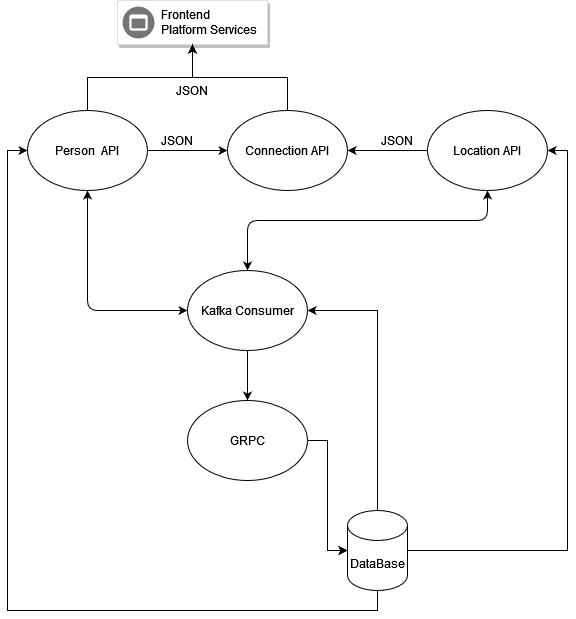

The diagram above was exported from draw.io. Its source (the exported page's mxGraphModel, read from the mxfile embedded in the PNG):
<mxGraphModel dx="1422" dy="780" grid="1" gridSize="10" guides="1" tooltips="1" connect="1" arrows="1" fold="1" page="1" pageScale="1" pageWidth="850" pageHeight="1100" math="0" shadow="0">
  <root>
    <mxCell id="0" />
    <mxCell id="1" parent="0" />
    <mxCell id="Qk-sEx5dM4UX2uTZUkEf-1" value="" style="strokeColor=#dddddd;shadow=1;strokeWidth=1;rounded=1;absoluteArcSize=1;arcSize=2;" vertex="1" parent="1">
      <mxGeometry x="210" y="60" width="150" height="44" as="geometry" />
    </mxCell>
    <mxCell id="Qk-sEx5dM4UX2uTZUkEf-2" value="Frontend&#10;Platform Services" style="sketch=0;dashed=0;connectable=0;html=1;fillColor=#757575;strokeColor=none;shape=mxgraph.gcp2.frontend_platform_services;part=1;labelPosition=right;verticalLabelPosition=middle;align=left;verticalAlign=middle;spacingLeft=5;fontSize=12;" vertex="1" parent="Qk-sEx5dM4UX2uTZUkEf-1">
      <mxGeometry y="0.5" width="32" height="32" relative="1" as="geometry">
        <mxPoint x="5" y="-16" as="offset" />
      </mxGeometry>
    </mxCell>
    <mxCell id="Qk-sEx5dM4UX2uTZUkEf-6" style="edgeStyle=orthogonalEdgeStyle;rounded=0;orthogonalLoop=1;jettySize=auto;html=1;entryX=0.5;entryY=1;entryDx=0;entryDy=0;" edge="1" parent="1" source="Qk-sEx5dM4UX2uTZUkEf-3" target="Qk-sEx5dM4UX2uTZUkEf-1">
      <mxGeometry relative="1" as="geometry" />
    </mxCell>
    <mxCell id="Qk-sEx5dM4UX2uTZUkEf-12" style="edgeStyle=orthogonalEdgeStyle;rounded=0;orthogonalLoop=1;jettySize=auto;html=1;entryX=0;entryY=0.5;entryDx=0;entryDy=0;" edge="1" parent="1" source="Qk-sEx5dM4UX2uTZUkEf-3" target="Qk-sEx5dM4UX2uTZUkEf-4">
      <mxGeometry relative="1" as="geometry" />
    </mxCell>
    <mxCell id="Qk-sEx5dM4UX2uTZUkEf-3" value="&lt;div&gt;Person&amp;nbsp; API&lt;/div&gt;" style="ellipse;whiteSpace=wrap;html=1;" vertex="1" parent="1">
      <mxGeometry x="120" y="170" width="120" height="80" as="geometry" />
    </mxCell>
    <mxCell id="Qk-sEx5dM4UX2uTZUkEf-7" style="edgeStyle=orthogonalEdgeStyle;rounded=0;orthogonalLoop=1;jettySize=auto;html=1;entryX=0.5;entryY=1;entryDx=0;entryDy=0;" edge="1" parent="1" source="Qk-sEx5dM4UX2uTZUkEf-4" target="Qk-sEx5dM4UX2uTZUkEf-1">
      <mxGeometry relative="1" as="geometry" />
    </mxCell>
    <mxCell id="Qk-sEx5dM4UX2uTZUkEf-4" value="Connection API" style="ellipse;whiteSpace=wrap;html=1;" vertex="1" parent="1">
      <mxGeometry x="320" y="170" width="120" height="80" as="geometry" />
    </mxCell>
    <mxCell id="Qk-sEx5dM4UX2uTZUkEf-11" style="edgeStyle=orthogonalEdgeStyle;rounded=0;orthogonalLoop=1;jettySize=auto;html=1;entryX=1;entryY=0.5;entryDx=0;entryDy=0;" edge="1" parent="1" source="Qk-sEx5dM4UX2uTZUkEf-5" target="Qk-sEx5dM4UX2uTZUkEf-4">
      <mxGeometry relative="1" as="geometry" />
    </mxCell>
    <mxCell id="Qk-sEx5dM4UX2uTZUkEf-5" value="Location API" style="ellipse;whiteSpace=wrap;html=1;" vertex="1" parent="1">
      <mxGeometry x="520" y="170" width="120" height="80" as="geometry" />
    </mxCell>
    <mxCell id="Qk-sEx5dM4UX2uTZUkEf-25" style="edgeStyle=orthogonalEdgeStyle;rounded=0;orthogonalLoop=1;jettySize=auto;html=1;exitX=0.5;exitY=1;exitDx=0;exitDy=0;entryX=0.5;entryY=0;entryDx=0;entryDy=0;" edge="1" parent="1" source="Qk-sEx5dM4UX2uTZUkEf-8" target="Qk-sEx5dM4UX2uTZUkEf-13">
      <mxGeometry relative="1" as="geometry" />
    </mxCell>
    <mxCell id="Qk-sEx5dM4UX2uTZUkEf-8" value="Kafka Consumer" style="ellipse;whiteSpace=wrap;html=1;" vertex="1" parent="1">
      <mxGeometry x="280" y="330" width="120" height="80" as="geometry" />
    </mxCell>
    <mxCell id="Qk-sEx5dM4UX2uTZUkEf-16" style="edgeStyle=orthogonalEdgeStyle;rounded=0;orthogonalLoop=1;jettySize=auto;html=1;entryX=0;entryY=0.5;entryDx=0;entryDy=0;entryPerimeter=0;" edge="1" parent="1" source="Qk-sEx5dM4UX2uTZUkEf-13" target="Qk-sEx5dM4UX2uTZUkEf-14">
      <mxGeometry relative="1" as="geometry" />
    </mxCell>
    <mxCell id="Qk-sEx5dM4UX2uTZUkEf-17" style="edgeStyle=orthogonalEdgeStyle;rounded=0;orthogonalLoop=1;jettySize=auto;html=1;entryX=0;entryY=0.5;entryDx=0;entryDy=0;entryPerimeter=0;" edge="1" parent="1" source="Qk-sEx5dM4UX2uTZUkEf-13" target="Qk-sEx5dM4UX2uTZUkEf-14">
      <mxGeometry relative="1" as="geometry" />
    </mxCell>
    <mxCell id="Qk-sEx5dM4UX2uTZUkEf-13" value="GRPC" style="ellipse;whiteSpace=wrap;html=1;" vertex="1" parent="1">
      <mxGeometry x="280" y="460" width="120" height="80" as="geometry" />
    </mxCell>
    <mxCell id="Qk-sEx5dM4UX2uTZUkEf-24" style="edgeStyle=orthogonalEdgeStyle;rounded=0;orthogonalLoop=1;jettySize=auto;html=1;entryX=1;entryY=0.5;entryDx=0;entryDy=0;exitX=0.5;exitY=0;exitDx=0;exitDy=0;exitPerimeter=0;" edge="1" parent="1" source="Qk-sEx5dM4UX2uTZUkEf-14" target="Qk-sEx5dM4UX2uTZUkEf-8">
      <mxGeometry relative="1" as="geometry" />
    </mxCell>
    <mxCell id="Qk-sEx5dM4UX2uTZUkEf-26" style="edgeStyle=orthogonalEdgeStyle;rounded=0;orthogonalLoop=1;jettySize=auto;html=1;entryX=1;entryY=0.5;entryDx=0;entryDy=0;" edge="1" parent="1" source="Qk-sEx5dM4UX2uTZUkEf-14" target="Qk-sEx5dM4UX2uTZUkEf-5">
      <mxGeometry relative="1" as="geometry">
        <Array as="points">
          <mxPoint x="660" y="610" />
          <mxPoint x="660" y="210" />
        </Array>
      </mxGeometry>
    </mxCell>
    <mxCell id="Qk-sEx5dM4UX2uTZUkEf-27" style="edgeStyle=orthogonalEdgeStyle;rounded=0;orthogonalLoop=1;jettySize=auto;html=1;entryX=0;entryY=0.5;entryDx=0;entryDy=0;exitX=0.5;exitY=1;exitDx=0;exitDy=0;exitPerimeter=0;" edge="1" parent="1" source="Qk-sEx5dM4UX2uTZUkEf-14" target="Qk-sEx5dM4UX2uTZUkEf-3">
      <mxGeometry relative="1" as="geometry" />
    </mxCell>
    <mxCell id="Qk-sEx5dM4UX2uTZUkEf-14" value="&lt;div&gt;DataBase&lt;/div&gt;" style="shape=cylinder3;whiteSpace=wrap;html=1;boundedLbl=1;backgroundOutline=1;size=15;" vertex="1" parent="1">
      <mxGeometry x="440" y="570" width="60" height="80" as="geometry" />
    </mxCell>
    <mxCell id="Qk-sEx5dM4UX2uTZUkEf-18" value="" style="endArrow=classic;startArrow=classic;html=1;entryX=0;entryY=0.5;entryDx=0;entryDy=0;exitX=0.5;exitY=1;exitDx=0;exitDy=0;" edge="1" parent="1" source="Qk-sEx5dM4UX2uTZUkEf-3" target="Qk-sEx5dM4UX2uTZUkEf-8">
      <mxGeometry width="50" height="50" relative="1" as="geometry">
        <mxPoint x="140" y="360" as="sourcePoint" />
        <mxPoint x="190" y="310" as="targetPoint" />
        <Array as="points">
          <mxPoint x="180" y="370" />
        </Array>
      </mxGeometry>
    </mxCell>
    <mxCell id="Qk-sEx5dM4UX2uTZUkEf-19" value="" style="endArrow=classic;startArrow=classic;html=1;exitX=0.5;exitY=0;exitDx=0;exitDy=0;entryX=0.5;entryY=1;entryDx=0;entryDy=0;" edge="1" parent="1" source="Qk-sEx5dM4UX2uTZUkEf-8" target="Qk-sEx5dM4UX2uTZUkEf-5">
      <mxGeometry width="50" height="50" relative="1" as="geometry">
        <mxPoint x="510" y="420" as="sourcePoint" />
        <mxPoint x="560" y="370" as="targetPoint" />
        <Array as="points">
          <mxPoint x="340" y="280" />
          <mxPoint x="580" y="280" />
        </Array>
      </mxGeometry>
    </mxCell>
    <mxCell id="Qk-sEx5dM4UX2uTZUkEf-20" value="JSON" style="text;html=1;strokeColor=none;fillColor=none;align=center;verticalAlign=middle;whiteSpace=wrap;rounded=0;" vertex="1" parent="1">
      <mxGeometry x="250" y="190" width="40" height="20" as="geometry" />
    </mxCell>
    <mxCell id="Qk-sEx5dM4UX2uTZUkEf-21" value="JSON" style="text;html=1;strokeColor=none;fillColor=none;align=center;verticalAlign=middle;whiteSpace=wrap;rounded=0;" vertex="1" parent="1">
      <mxGeometry x="470" y="190" width="40" height="20" as="geometry" />
    </mxCell>
    <mxCell id="Qk-sEx5dM4UX2uTZUkEf-22" value="JSON" style="text;html=1;strokeColor=none;fillColor=none;align=center;verticalAlign=middle;whiteSpace=wrap;rounded=0;" vertex="1" parent="1">
      <mxGeometry x="265" y="140" width="40" height="20" as="geometry" />
    </mxCell>
  </root>
</mxGraphModel>